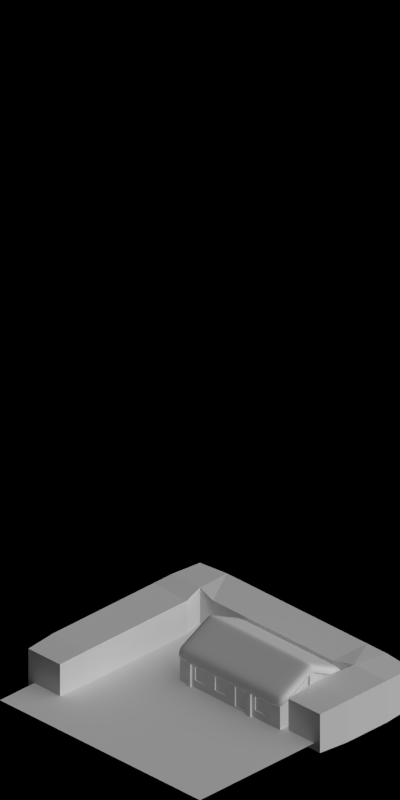 # Source: 1496-1497.blend  (saved by Blender 2.63.0; exported with 4.5.12 LTS)
import bpy
from mathutils import Matrix  # noqa: F401  (used for matrix-valued properties, if any)

bpy.ops.wm.read_factory_settings(use_empty=True)
scene = bpy.context.scene
scene.name = 'Scene'

# ---- collections
col_collection_1 = bpy.data.collections.new('Collection 1'); scene.collection.children.link(col_collection_1)

# ---- materials (node trees are filled in below, after node groups)
mat_grass_temperate = bpy.data.materials.new('Grass_Temperate')
mat_shadeless_black = bpy.data.materials.new('Shadeless_Black')
mat_concrete_normalpaving = bpy.data.materials.new('Concrete_NormalPaving')
mat_paint_white = bpy.data.materials.new('Paint_White')
mat_paint_black = bpy.data.materials.new('Paint_Black')
mat_glass_opaque = bpy.data.materials.new('Glass_Opaque')
mat_special_shadowonlybackground = bpy.data.materials.new('Special_ShadowOnlyBackground')
mat_volume_plantgreen = bpy.data.materials.new('Volume_PlantGreen')
mat_roof_thatch = bpy.data.materials.new('Roof_Thatch')

# ---- material node trees

# ---- world
world_world = bpy.data.worlds.new('World'); scene.world = world_world
world_world.color = (0.0, 0.0, 0.0)
world_world.use_sun_shadow = False
world_world.sun_shadow_jitter_overblur = 0.0
world_world.cycles.sampling_method = 'MANUAL'
world_world.cycles.sample_map_resolution = 256
world_world.light_settings.ao_factor = 0.5

# ---- cameras
cam_camera = bpy.data.cameras.new('Camera')
cam_camera.type = 'ORTHO'
cam_camera.clip_start = 0.001
cam_camera.clip_end = 100.0
cam_camera.lens = 35.0
cam_camera.sensor_width = 32.0
cam_camera.sensor_height = 18.0
cam_camera.ortho_scale = 5.656
cam_camera.dof.focus_distance = 0.0
cam_camera.dof.aperture_fstop = 128.0

# ---- lights
light_lamp_004 = bpy.data.lights.new('Lamp.004', 'SUN')
light_lamp_004.transmission_factor = 0.0
light_lamp_004.cutoff_distance = 30.0
light_lamp_004.angle = 1.571
light_lamp_004.energy = 1.0
light_lamp_004.shadow_buffer_clip_start = 1.001
light_lamp_004.shadow_soft_size = 1.0
light_lamp_004.shadow_cascade_max_distance = 1000.0
light_lamp_004.cycles.use_multiple_importance_sampling = False
light_lamp_003 = bpy.data.lights.new('Lamp.003', 'SUN')
light_lamp_003.transmission_factor = 0.0
light_lamp_003.cutoff_distance = 30.0
light_lamp_003.use_shadow = False
light_lamp_003.angle = 1.571
light_lamp_003.energy = 1.0
light_lamp_003.shadow_buffer_clip_start = 1.001
light_lamp_003.shadow_soft_size = 1.0
light_lamp_003.shadow_cascade_max_distance = 1000.0
light_lamp_003.cycles.use_multiple_importance_sampling = False

# ---- meshes
me_plane_007 = bpy.data.meshes.new('Plane.007')
me_plane_007.from_pydata([(-1.0, -1.0, 0.0), (1.0, 1.0, 0.0), (1.0, -1.0, 0.0), (-1.0, 1.0, 0.0), (-0.5, -1.0, 0.0), (-0.5, 1.0, 0.0), (1.0, -0.1, 0.0), (-1.0, -0.1, 0.0), (-0.5, -0.1, 0.0), (0.32, -0.1, 0.0), (0.32, -1.0, 0.0), (0.32, 1.0, 0.0), (0.12, 0.1, 0.0), (0.32, 0.1, 0.0), (-1.0, 0.1, 0.0), (1.0, 0.1, 0.0), (-0.5, 0.1, 0.0), (0.12, -0.1, 0.0), (0.12, 1.0, 0.0), (0.12, -1.0, 0.0), (-0.7, -1.0, 0.0), (-0.7, 1.0, 0.0), (-0.7, -0.1, 0.0), (-0.7, 0.1, 0.0), (0.32, -0.7, 0.0), (-1.0, -0.7, 0.0), (-0.5, -0.7, 0.0), (1.0, -0.7, 0.0), (-0.7, -0.7, 0.0), (0.12, -0.7, 0.0)], [], [(13, 11, 1, 15), (23, 21, 5, 16), (24, 9, 6, 27), (12, 18, 11, 13), (28, 22, 8, 26), (29, 17, 9, 24), (17, 12, 13, 9), (9, 13, 15, 6), (22, 23, 16, 8), (16, 5, 18, 12), (8, 16, 12, 17), (26, 8, 17, 29), (14, 3, 21, 23), (25, 7, 22, 28), (7, 14, 23, 22), (0, 25, 28, 20), (10, 24, 27, 2), (19, 29, 24, 10), (20, 28, 26, 4), (4, 26, 29, 19)])
me_plane_007.polygons.foreach_set('material_index', [0, 2, 0, 0, 1, 2, 0, 0, 2, 0, 2, 1, 0, 0, 0, 0, 0, 0, 0, 0])
me_plane_007.materials.append(mat_grass_temperate)
me_plane_007.materials.append(mat_shadeless_black)
me_plane_007.materials.append(mat_concrete_normalpaving)
me_plane_007.use_remesh_preserve_volume = False
me_plane_007.use_remesh_preserve_attributes = False
me_plane_007.use_mirror_vertex_groups = False
me_plane_007.update()
me_plane_008 = bpy.data.meshes.new('Plane.008')
me_plane_008.from_pydata([(0.2, -0.03, 0.0), (2.98e-09, 0.0, 0.0), (2.98e-09, -0.03, 0.0), (0.2, -0.03, 0.2), (2.98e-09, 0.0, 0.2), (2.98e-09, -0.03, 0.2), (0.024, -0.03, 0.0), (0.024, -0.03, 0.2), (0.024, 0.0, 0.2), (0.176, 0.0, 0.2), (0.2, 0.0, 0.0), (0.2, 0.0, 0.2), (0.024, 0.0, 0.0), (0.176, 0.0, 0.0), (0.176, -0.03, 0.2), (0.176, -0.03, 0.0), (0.16, 0.0, 0.0), (0.16, -0.03, 0.0), (0.16, -0.03, 0.2), (0.16, 0.0, 0.2), (0.04, 0.0, 0.2), (0.04, -0.03, 0.2), (0.04, -0.03, 0.0), (0.04, 0.0, 0.0), (0.2, -0.03, 0.18), (0.2, 0.0, 0.18), (2.98e-09, -0.03, 0.18), (2.98e-09, 0.0, 0.18), (0.024, -0.03, 0.18), (0.024, 0.0, 0.18), (0.176, 0.0, 0.18), (0.176, -0.03, 0.18), (0.16, -0.03, 0.18), (0.16, 0.0, 0.18), (0.04, 0.0, 0.18), (0.04, -0.03, 0.18), (0.2, -0.03, 0.05), (2.98e-09, 0.0, 0.05), (0.024, 0.0, 0.05), (0.176, 0.0, 0.05), (0.16, 0.0, 0.05), (0.04, 0.0, 0.05), (0.2, 0.0, 0.05), (2.98e-09, -0.03, 0.05), (0.024, -0.03, 0.05), (0.176, -0.03, 0.05), (0.16, -0.03, 0.05), (0.04, -0.03, 0.05), (0.152, -4.098e-08, 0.17), (0.048, -4.098e-08, 0.17), (0.152, -4.098e-08, 0.06), (0.048, -4.098e-08, 0.06), (0.152, -0.01, 0.17), (0.048, -0.01, 0.17), (0.152, -0.01, 0.06), (0.048, -0.01, 0.06)], [], [(31, 24, 3, 14), (23, 22, 6, 12), (26, 28, 7, 5), (32, 31, 14, 18), (10, 0, 15, 13), (40, 39, 13, 16), (11, 9, 14, 3), (13, 15, 17, 16), (35, 32, 18, 21), (41, 40, 16, 23), (9, 19, 18, 14), (16, 17, 22, 23), (19, 20, 21, 18), (28, 35, 21, 7), (45, 36, 24, 31), (43, 44, 28, 26), (4, 8, 29, 27), (46, 45, 31, 32), (47, 46, 32, 35), (20, 19, 33, 34), (44, 47, 35, 28), (27, 29, 38, 37), (50, 48, 33, 40), (15, 0, 36, 45), (2, 6, 44, 43), (17, 15, 45, 46), (22, 17, 46, 47), (6, 22, 47, 44), (50, 51, 55, 54), (48, 49, 34, 33), (41, 34, 49, 51), (40, 41, 51, 50), (53, 52, 54, 55), (52, 53, 49, 48), (54, 52, 48, 50), (51, 49, 53, 55), (12, 6, 2, 1), (8, 4, 5, 7), (42, 36, 0, 10), (27, 26, 5, 4), (39, 42, 10, 13), (37, 38, 12, 1), (20, 8, 7, 21), (38, 41, 23, 12), (11, 3, 24, 25), (37, 43, 26, 27), (9, 11, 25, 30), (19, 9, 30, 33), (8, 20, 34, 29), (25, 24, 36, 42), (30, 25, 42, 39), (33, 30, 39, 40), (29, 34, 41, 38), (1, 2, 43, 37)])
me_plane_008.polygons.foreach_set('material_index', [0, 0, 0, 0, 0, 0, 0, 0, 0, 0, 0, 0, 0, 0, 0, 0, 0, 0, 1, 0, 0, 0, 1, 0, 0, 0, 0, 0, 1, 1, 1, 1, 2, 1, 1, 1, 0, 0, 0, 0, 0, 0, 0, 0, 0, 0, 0, 0, 0, 0, 0, 0, 0, 0])
me_plane_008.materials.append(mat_paint_white)
me_plane_008.materials.append(mat_paint_black)
me_plane_008.materials.append(mat_glass_opaque)
me_plane_008.use_remesh_preserve_volume = False
me_plane_008.use_remesh_preserve_attributes = False
me_plane_008.use_mirror_vertex_groups = False
me_plane_008.update()
me_plane_002 = bpy.data.meshes.new('Plane.002')
me_plane_002.from_pydata([(-0.38, -0.02, 0.0), (-0.42, -0.02, 0.0), (-0.38, 0.02, 0.0), (-0.42, 0.02, 0.0), (-0.08, 0.28, 0.0), (-0.12, 0.28, 0.0), (-0.08, 0.32, 0.0), (-0.12, 0.32, 0.0), (0.52, 0.28, 0.0), (0.48, 0.28, 0.0), (0.52, 0.32, 0.0), (0.48, 0.32, 0.0), (0.62, 0.08, 0.0), (0.58, 0.08, 0.0), (0.62, 0.12, 0.0), (0.58, 0.12, 0.0), (0.12, -0.32, 0.0), (0.08, -0.32, 0.0), (0.12, -0.28, 0.0), (0.08, -0.28, 0.0), (-0.08, -0.32, 0.0), (-0.12, -0.32, 0.0), (-0.08, -0.28, 0.0), (-0.12, -0.28, 0.0), (-0.38, -0.02, 0.2), (-0.42, -0.02, 0.2), (-0.38, 0.02, 0.2), (-0.42, 0.02, 0.2), (-0.12, 0.28, 0.2), (-0.08, 0.32, 0.2), (-0.12, 0.32, 0.2), (0.52, 0.28, 0.2), (0.48, 0.28, 0.2), (0.62, 0.08, 0.2), (0.58, 0.08, 0.2), (0.62, 0.12, 0.2), (0.58, 0.12, 0.2), (0.08, -0.32, 0.2), (0.08, -0.28, 0.2), (-0.08, -0.32, 0.2), (-0.12, -0.28, 0.2), (-0.38, 0.02, 0.35), (-0.38, -0.02, 0.35), (-0.08, 0.28, 0.2), (0.52, 0.32, 0.2), (0.48, 0.32, 0.2), (0.58, 0.12, 0.3), (0.62, 0.08, 0.3), (0.12, -0.32, 0.2), (0.12, -0.28, 0.2), (-0.12, -0.32, 0.2), (-0.08, -0.28, 0.2), (-0.42, -0.02, 0.35), (-0.42, 0.02, 0.35), (0.58, 0.08, 0.3), (0.62, 0.12, 0.3)], [], [(2, 0, 1, 3), (6, 4, 5, 7), (10, 8, 9, 11), (14, 12, 13, 15), (18, 16, 17, 19), (22, 20, 21, 23), (6, 7, 30, 29), (24, 25, 1, 0), (7, 5, 28, 30), (2, 3, 27, 26), (33, 34, 13, 12), (3, 1, 25, 27), (19, 17, 37, 38), (14, 15, 36, 35), (31, 32, 9, 8), (0, 2, 26, 24), (15, 13, 34, 36), (12, 14, 35, 33), (24, 26, 41, 42), (22, 23, 40, 51), (48, 37, 17, 16), (8, 10, 44, 31), (23, 21, 50, 40), (18, 19, 38, 49), (4, 6, 29, 43), (20, 22, 51, 39), (16, 18, 49, 48), (10, 11, 45, 44), (43, 28, 5, 4), (39, 50, 21, 20), (11, 9, 32, 45), (29, 30, 28, 43), (44, 45, 32, 31), (49, 38, 37, 48), (51, 40, 50, 39), (42, 52, 25, 24), (27, 25, 52, 53), (26, 27, 53, 41), (36, 34, 54, 46), (41, 53, 52, 42), (55, 46, 54, 47), (35, 36, 46, 55), (47, 54, 34, 33), (33, 35, 55, 47)])
me_plane_002.materials.append(mat_paint_black)
me_plane_002.use_remesh_preserve_volume = False
me_plane_002.use_remesh_preserve_attributes = False
me_plane_002.use_mirror_vertex_groups = False
me_plane_002.update()
me_plane_001 = bpy.data.meshes.new('Plane.001')
me_plane_001.from_pydata([(-1.0, -1.0, 0.0), (1.0, 1.0, 0.0), (1.0, -1.0, 0.0), (-1.0, 1.0, 0.0)], [], [(0, 3, 1, 2)])
me_plane_001.materials.append(mat_special_shadowonlybackground)
me_plane_001.use_remesh_preserve_volume = False
me_plane_001.use_remesh_preserve_attributes = False
me_plane_001.use_mirror_vertex_groups = False
me_plane_001.update()
me_cube = bpy.data.meshes.new('Cube')
me_cube.from_pydata([(-1.0, -1.0, -0.9), (-1.0, -0.8, -0.9), (-0.8, -0.8, -0.9), (-0.8, -1.0, -0.9), (-1.0, -1.0, -0.7), (-1.0, -0.8, -0.7), (-0.8, -0.8, -0.7), (-0.8, -1.0, -0.7), (-1.0, 1.0, -0.9), (-0.8, 1.0, -0.9), (-1.0, 1.0, -0.7), (-0.8, 1.0, -0.7), (-0.8, -0.6, -0.7), (-0.8, -0.4, -0.7), (-0.8, -0.2, -0.7), (-0.8, 0.0, -0.7), (-0.8, 0.2, -0.7), (-0.8, 0.4, -0.7), (-0.8, 0.6, -0.7), (-0.8, 0.8, -0.7), (-1.0, 0.8, -0.7), (-1.0, 0.6, -0.7), (-1.0, 0.4, -0.7), (-1.0, 0.2, -0.7), (-1.0, -1.49e-08, -0.7), (-1.0, -0.2, -0.7), (-1.0, -0.4, -0.7), (-1.0, -0.6, -0.7), (-1.0, 0.8, -0.9), (-1.0, 0.6, -0.9), (-1.0, 0.4, -0.9), (-1.0, 0.2, -0.9), (-1.0, -1.49e-08, -0.9), (-1.0, -0.2, -0.9), (-1.0, -0.4, -0.9), (-1.0, -0.6, -0.9), (-0.8, -0.6, -0.9), (-0.8, -0.4, -0.9), (-0.8, -0.2, -0.9), (-0.8, 0.0, -0.9), (-0.8, 0.2, -0.9), (-0.8, 0.4, -0.9), (-0.8, 0.6, -0.9), (-0.8, 0.8, -0.9), (-0.6, -1.0, -0.7), (-0.4, -1.0, -0.7), (-0.2, -1.0, -0.7), (0.0, -1.0, -0.7), (0.2, -1.0, -0.7), (0.4, -1.0, -0.7), (0.6, -1.0, -0.7), (0.6, -0.8, -0.7), (0.4, -0.8, -0.7), (0.2, -0.8, -0.7), (-1.49e-08, -0.8, -0.7), (-0.2, -0.8, -0.7), (-0.4, -0.8, -0.7), (-0.6, -0.8, -0.7), (-0.6, -1.0, -0.9), (-0.4, -1.0, -0.9), (-0.2, -1.0, -0.9), (0.0, -1.0, -0.9), (0.2, -1.0, -0.9), (0.4, -1.0, -0.9), (0.6, -1.0, -0.9), (0.6, -0.8, -0.9), (0.4, -0.8, -0.9), (0.2, -0.8, -0.9), (-1.49e-08, -0.8, -0.9), (-0.2, -0.8, -0.9), (-0.4, -0.8, -0.9), (-0.6, -0.8, -0.9), (-0.2, 0.8, -0.9), (-0.2, 0.8, -0.7), (-0.2, 1.0, -0.7), (-0.2, 1.0, -0.9), (-0.4, 1.0, -0.9), (-0.4, 1.0, -0.7), (-0.4, 0.8, -0.7), (-0.4, 0.8, -0.9), (-0.6, 0.8, -0.9), (-0.6, 0.8, -0.7), (-0.6, 1.0, -0.7), (-0.6, 1.0, -0.9)], [], [(4, 5, 1, 0), (20, 19, 11, 10), (7, 4, 0, 3), (0, 1, 2, 3), (7, 6, 5, 4), (10, 11, 9, 8), (27, 35, 1, 5), (43, 9, 83, 80), (43, 28, 8, 9), (57, 71, 2, 6), (5, 6, 12, 27), (27, 12, 13, 26), (26, 13, 14, 25), (25, 14, 15, 24), (24, 15, 16, 23), (23, 16, 17, 22), (22, 17, 18, 21), (21, 18, 19, 20), (10, 8, 28, 20), (20, 28, 29, 21), (21, 29, 30, 22), (22, 30, 31, 23), (23, 31, 32, 24), (24, 32, 33, 25), (25, 33, 34, 26), (26, 34, 35, 27), (6, 2, 36, 12), (12, 36, 37, 13), (13, 37, 38, 14), (14, 38, 39, 15), (15, 39, 40, 16), (16, 40, 41, 17), (17, 41, 42, 18), (18, 42, 43, 19), (2, 1, 35, 36), (36, 35, 34, 37), (37, 34, 33, 38), (38, 33, 32, 39), (39, 32, 31, 40), (40, 31, 30, 41), (41, 30, 29, 42), (42, 29, 28, 43), (6, 7, 44, 57), (57, 44, 45, 56), (56, 45, 46, 55), (55, 46, 47, 54), (54, 47, 48, 53), (53, 48, 49, 52), (52, 49, 50, 51), (7, 3, 58, 44), (44, 58, 59, 45), (45, 59, 60, 46), (46, 60, 61, 47), (47, 61, 62, 48), (48, 62, 63, 49), (49, 63, 64, 50), (51, 65, 66, 52), (52, 66, 67, 53), (53, 67, 68, 54), (54, 68, 69, 55), (55, 69, 70, 56), (56, 70, 71, 57), (3, 2, 71, 58), (58, 71, 70, 59), (59, 70, 69, 60), (60, 69, 68, 61), (61, 68, 67, 62), (62, 67, 66, 63), (63, 66, 65, 64), (72, 73, 78, 79), (79, 76, 75, 72), (73, 74, 77, 78), (73, 72, 75, 74), (78, 77, 82, 81), (80, 83, 76, 79), (79, 78, 81, 80), (74, 75, 76, 77), (82, 83, 9, 11), (80, 81, 19, 43), (81, 82, 11, 19), (77, 76, 83, 82), (50, 64, 65, 51)])
me_cube.materials.append(mat_volume_plantgreen)
me_cube.use_remesh_preserve_volume = False
me_cube.use_remesh_preserve_attributes = False
me_cube.use_mirror_vertex_groups = False
me_cube.update()
me_plane_021 = bpy.data.meshes.new('Plane.021')
me_plane_021.from_pydata([(-0.62, -6.191e-08, 0.15), (0.42, 2.944e-08, 0.15), (-0.62, 0.32, -0.01009), (0.42, 0.32, -0.01009), (-0.62, -0.32, -0.01009), (0.42, -0.32, -0.01009), (-0.62, -6.191e-08, 0.22), (0.42, 2.944e-08, 0.22), (-0.62, 0.32, 0.05991), (0.42, 0.32, 0.05991), (-0.62, -0.32, 0.05991), (0.42, -0.32, 0.05991), (0.42, -0.24, 0.02994), (-0.62, -0.24, 0.02994), (0.42, -0.24, 0.09994), (-0.62, -0.24, 0.09994), (-0.52, 0.32, 0.05991), (-0.52, -0.32, 0.05991), (-0.52, -0.24, 0.02994), (-0.52, -0.24, 0.09994), (-0.52, -4.681e-08, 0.15), (-0.52, 0.32, -0.01009), (-0.52, -0.32, -0.01009), (-0.52, -4.681e-08, 0.22), (0.32, -0.24, 0.02994), (0.32, 0.24, 0.09994), (-0.52, 0.24, 0.09994), (-0.52, 0.24, 0.02994), (0.32, 0.32, 0.05991), (0.32, -0.32, 0.05991), (-0.62, 0.24, 0.09994), (0.42, 0.24, 0.09994), (-0.62, 0.24, 0.02994), (0.42, 0.24, 0.02994), (0.32, -0.32, -0.01009), (0.32, 0.32, -0.01009), (0.32, 0.24, 0.02994), (0.32, -0.24, 0.09994), (0.32, 1.434e-08, 0.22), (0.32, 1.434e-08, 0.15), (-0.52, 0.036, 0.202), (-0.52, 0.036, 0.132), (-0.62, 0.036, 0.202), (-0.62, 0.036, 0.132), (0.42, 0.036, 0.132), (0.42, 0.036, 0.202), (0.32, 0.036, 0.132), (0.32, 0.036, 0.202), (0.32, -0.036, 0.132), (0.32, -0.036, 0.202), (-0.52, -0.036, 0.132), (-0.52, -0.036, 0.202), (-0.62, -0.036, 0.202), (0.42, -0.036, 0.202), (-0.62, -0.036, 0.132), (0.42, -0.036, 0.132)], [], [(46, 44, 1, 39), (24, 12, 5, 34), (47, 38, 7, 45), (37, 29, 11, 14), (13, 4, 10, 15), (33, 3, 9, 31), (14, 11, 5, 12), (21, 2, 8, 16), (30, 8, 2, 32), (17, 10, 4, 22), (48, 55, 12, 24), (49, 37, 14, 53), (54, 13, 15, 52), (53, 14, 12, 55), (44, 33, 31, 45), (29, 17, 22, 34), (52, 15, 19, 51), (28, 25, 31, 9), (13, 18, 22, 4), (42, 6, 23, 40), (42, 30, 32, 43), (35, 3, 33, 36), (35, 21, 16, 28), (15, 10, 17, 19), (43, 41, 20, 0), (54, 50, 18, 13), (8, 30, 26, 16), (2, 21, 27, 32), (18, 24, 34, 22), (21, 35, 36, 27), (16, 26, 25, 28), (40, 23, 38, 47), (41, 46, 39, 20), (50, 48, 24, 18), (3, 35, 28, 9), (11, 29, 34, 5), (19, 17, 29, 37), (51, 19, 37, 49), (36, 33, 44, 46), (25, 47, 45, 31), (1, 44, 45, 7), (30, 42, 40, 26), (6, 42, 43, 0), (32, 27, 41, 43), (26, 40, 47, 25), (27, 36, 46, 41), (20, 39, 48, 50), (6, 52, 51, 23), (0, 20, 50, 54), (0, 54, 52, 6), (23, 51, 49, 38), (38, 49, 53, 7), (7, 53, 55, 1), (39, 1, 55, 48)])
me_plane_021.polygons.foreach_set('use_smooth', [True] * 54)
_k = {(2, 21): 1.0, (3, 33): 1.0, (4, 22): 1.0, (2, 32): 1.0, (5, 12): 1.0, (4, 13): 1.0, (1, 55): 1.0, (0, 54): 1.0, (0, 43): 1.0, (1, 44): 1.0, (3, 35): 1.0, (5, 34): 1.0, (22, 34): 1.0, (21, 35): 1.0, (32, 43): 1.0, (33, 44): 1.0, (13, 54): 1.0, (12, 55): 1.0}
me_plane_021.attributes.new('crease_edge', 'FLOAT', 'EDGE').data.foreach_set('value', [_k.get((min(e.vertices), max(e.vertices)), 0.0) for e in me_plane_021.edges])
me_plane_021.materials.append(mat_roof_thatch)
me_plane_021.use_remesh_preserve_volume = False
me_plane_021.use_remesh_preserve_attributes = False
me_plane_021.use_mirror_vertex_groups = False
me_plane_021.update()
me_plane_009 = bpy.data.meshes.new('Plane.009')
me_plane_009.from_pydata([(0.2, -0.03, 0.0), (-1.51e-08, -0.03, 0.0), (0.2, -0.03, 0.2), (-1.51e-08, -0.03, 0.2), (0.024, -0.03, 0.0), (0.024, -0.03, 0.2), (0.024, 0.0, 0.2), (0.176, -1.49e-08, 0.2), (0.2, -1.49e-08, 0.0), (-1.51e-08, -1.49e-08, 0.0), (0.2, -1.49e-08, 0.2), (-1.51e-08, -1.49e-08, 0.2), (0.024, -1.49e-08, 0.0), (0.176, -1.49e-08, 0.0), (0.176, -0.03, 0.2), (0.176, -0.03, 0.0), (0.04, -1.49e-08, 0.0), (0.04, -0.03, 0.0), (0.04, -0.03, 0.2), (0.04, -1.49e-08, 0.2), (0.16, -0.03, 0.2), (0.16, -0.03, 0.0), (0.16, -1.49e-08, 0.0), (0.16, -1.49e-08, 0.2), (0.04, -0.03, 0.18), (0.04, -1.49e-08, 0.18), (0.16, -1.49e-08, 0.18), (0.16, -0.03, 0.18), (0.2, -0.03, 0.18), (-1.51e-08, -0.03, 0.18), (0.024, -0.03, 0.18), (0.2, -1.49e-08, 0.18), (-1.51e-08, -1.49e-08, 0.18), (0.176, -0.03, 0.18), (0.024, -1.49e-08, 0.18), (0.176, -1.49e-08, 0.18), (0.152, -1.49e-08, 0.17), (0.048, -1.49e-08, 0.01), (0.048, -1.49e-08, 0.17), (0.152, -1.49e-08, 0.01), (0.152, -0.01, 0.17), (0.048, -0.01, 0.17), (0.152, -0.01, 0.01), (0.048, -0.01, 0.01)], [], [(12, 4, 1, 9), (31, 28, 0, 8), (32, 29, 3, 11), (33, 28, 2, 14), (16, 17, 4, 12), (29, 30, 5, 3), (27, 33, 14, 20), (8, 0, 15, 13), (26, 35, 13, 22), (10, 7, 14, 2), (22, 21, 17, 16), (30, 24, 18, 5), (34, 25, 16, 12), (23, 19, 18, 20), (7, 23, 20, 14), (24, 27, 20, 18), (9, 1, 29, 32), (21, 15, 33, 27), (13, 15, 21, 22), (1, 4, 30, 29), (10, 2, 28, 31), (15, 0, 28, 33), (23, 7, 35, 26), (4, 17, 24, 30), (17, 21, 27, 24), (19, 23, 26, 25), (41, 40, 42, 43), (6, 11, 3, 5), (35, 31, 8, 13), (32, 34, 12, 9), (19, 6, 5, 18), (36, 38, 25, 26), (7, 10, 31, 35), (11, 6, 34, 32), (6, 19, 25, 34), (22, 16, 37, 39), (26, 22, 39, 36), (38, 37, 16, 25), (40, 41, 38, 36), (39, 37, 43, 42), (41, 43, 37, 38), (36, 39, 42, 40)])
me_plane_009.polygons.foreach_set('material_index', [0, 0, 0, 0, 0, 0, 0, 0, 0, 0, 1, 0, 0, 0, 0, 0, 0, 0, 0, 0, 0, 0, 0, 0, 1, 0, 1, 0, 0, 0, 0, 1, 0, 0, 0, 1, 1, 1, 1, 1, 1, 1])
me_plane_009.materials.append(mat_paint_white)
me_plane_009.materials.append(mat_paint_black)
me_plane_009.use_remesh_preserve_volume = False
me_plane_009.use_remesh_preserve_attributes = False
me_plane_009.use_mirror_vertex_groups = False
me_plane_009.update()
me_plane_016 = bpy.data.meshes.new('Plane.016')
me_plane_016.from_pydata([(9.921e-11, 2.235e-08, 0.0), (9.921e-11, 2.235e-08, 0.1999), (0.1, 7.451e-09, 0.0), (0.1, 0.0, 0.1999), (1.5e-08, 0.1, 0.0), (1.5e-08, 0.1, 0.25), (0.03, 0.03, 0.215), (0.1, 0.03, 0.0), (0.1, 0.03, 0.215), (3.824e-09, 0.03, 0.0), (3.824e-09, 0.03, 0.215), (0.03, 0.1, 0.25), (0.03, 0.1, 0.0), (0.03, 1.49e-08, 0.1999), (0.03, 2.235e-08, 0.0), (0.03, 0.03, 0.0)], [], [(13, 14, 2, 3), (10, 9, 0, 1), (15, 9, 4, 12), (3, 2, 7, 8), (5, 4, 9, 10), (14, 0, 9, 15), (1, 0, 14, 13), (5, 11, 12, 4), (2, 14, 15, 7), (8, 6, 13, 3), (11, 5, 10, 6), (8, 7, 15, 6), (6, 10, 1, 13), (11, 6, 15, 12)])
me_plane_016.materials.append(mat_paint_white)
me_plane_016.use_remesh_preserve_volume = False
me_plane_016.use_remesh_preserve_attributes = False
me_plane_016.use_mirror_vertex_groups = False
me_plane_016.update()
me_plane_013 = bpy.data.meshes.new('Plane.013')
me_plane_013.from_pydata([(0.0, 0.0, 0.0), (1.355e-09, 1.023e-16, 0.1999), (0.1, 0.0, 0.0), (0.1, 7.55e-09, 0.1999), (0.0, -0.1, 0.0), (0.0, -0.1, 0.25), (0.03, -0.03, 0.215), (0.1, -0.03, 0.0), (0.1, -0.03, 0.215), (0.0, -0.03, 0.0), (0.0, -0.03, 0.215), (0.03, -0.1, 0.25), (0.03, -0.1, 0.0), (0.03, 2.265e-09, 0.1999), (0.03, 0.0, 0.0), (0.03, -0.03, 0.0)], [], [(13, 14, 2, 3), (10, 9, 0, 1), (15, 9, 4, 12), (3, 2, 7, 8), (5, 4, 9, 10), (14, 0, 9, 15), (1, 0, 14, 13), (5, 11, 12, 4), (2, 14, 15, 7), (8, 6, 13, 3), (11, 5, 10, 6), (8, 7, 15, 6), (6, 10, 1, 13), (11, 6, 15, 12)])
me_plane_013.materials.append(mat_paint_white)
me_plane_013.use_remesh_preserve_volume = False
me_plane_013.use_remesh_preserve_attributes = False
me_plane_013.use_mirror_vertex_groups = False
me_plane_013.update()
me_plane_005 = bpy.data.meshes.new('Plane.005')
me_plane_005.from_pydata([(0.4, -0.03, 0.0), (7.451e-09, 1.776e-15, 0.0), (7.451e-09, -0.03, 0.0), (0.4, -0.03, 0.25), (7.451e-09, 1.776e-15, 0.25), (7.451e-09, -0.03, 0.25), (0.124, -0.03, 0.0), (0.12, -0.03, 0.31), (0.12, 1.812e-08, 0.31), (0.28, 4.228e-08, 0.31), (0.4, 3.02e-08, 0.0), (0.4, 3.02e-08, 0.25), (0.124, 1.51e-08, 0.0), (0.276, 1.51e-08, 0.0), (0.28, -0.03, 0.31), (0.276, -0.03, 0.0), (0.26, 1.51e-08, 0.0), (0.26, -0.03, 0.0), (0.26, -0.03, 0.32), (0.26, 1.51e-08, 0.32), (0.14, 1.51e-08, 0.32), (0.14, -0.03, 0.32), (0.14, -0.03, 0.0), (0.14, 1.51e-08, 0.0), (0.4, -0.03, 0.18), (0.4, 3.02e-08, 0.18), (7.451e-09, -0.03, 0.18), (7.451e-09, 1.776e-15, 0.18), (0.124, -0.03, 0.25), (0.124, 1.51e-08, 0.25), (0.276, 1.51e-08, 0.25), (0.276, -0.03, 0.25), (0.26, -0.03, 0.25), (0.26, 1.51e-08, 0.25), (0.14, 1.51e-08, 0.25), (0.14, -0.03, 0.25), (0.4, -0.03, 0.1), (7.451e-09, 1.776e-15, 0.1), (0.124, 1.51e-08, 0.1), (0.276, 1.51e-08, 0.1), (0.26, 1.51e-08, 0.1), (0.14, 1.51e-08, 0.1), (0.4, 3.02e-08, 0.1), (7.451e-09, -0.03, 0.1), (0.124, -0.03, 0.1), (0.276, -0.03, 0.1), (0.26, -0.03, 0.1), (0.14, -0.03, 0.1), (0.252, -2.588e-08, 0.24), (0.148, -2.588e-08, 0.24), (0.252, -2.588e-08, 0.11), (0.148, -2.588e-08, 0.11), (0.252, -0.01, 0.24), (0.148, -0.01, 0.24), (0.252, -0.01, 0.11), (0.148, -0.01, 0.11), (0.2, 1.51e-08, 0.35), (0.2, -0.03, 0.0), (0.2, 1.51e-08, 0.0), (0.2, -0.03, 0.35), (0.2, -0.03, 0.25), (0.2, 1.51e-08, 0.25), (0.2, 1.51e-08, 0.1), (0.2, -0.03, 0.1), (0.2, -2.588e-08, 0.24), (0.2, -2.588e-08, 0.11), (0.2, -0.01, 0.24), (0.2, -0.01, 0.11)], [], [(31, 24, 3, 14), (23, 22, 6, 12), (26, 28, 7, 5), (32, 31, 14, 18), (10, 0, 15, 13), (40, 39, 13, 16), (11, 9, 14, 3), (13, 15, 17, 16), (60, 32, 18, 59), (62, 40, 16, 58), (9, 19, 18, 14), (58, 57, 22, 23), (56, 20, 21, 59), (28, 35, 21, 7), (45, 36, 24, 31), (43, 44, 28, 26), (4, 8, 29, 27), (46, 45, 31, 32), (63, 46, 32, 60), (56, 19, 33, 61), (44, 47, 35, 28), (27, 29, 38, 37), (50, 48, 33, 40), (15, 0, 36, 45), (2, 6, 44, 43), (17, 15, 45, 46), (57, 17, 46, 63), (6, 22, 47, 44), (65, 51, 55, 67), (64, 49, 34, 61), (41, 34, 49, 51), (62, 41, 51, 65), (66, 52, 54, 67), (66, 53, 49, 64), (54, 52, 48, 50), (51, 49, 53, 55), (12, 6, 2, 1), (8, 4, 5, 7), (42, 36, 0, 10), (27, 26, 5, 4), (39, 42, 10, 13), (37, 38, 12, 1), (20, 8, 7, 21), (38, 41, 23, 12), (11, 3, 24, 25), (37, 43, 26, 27), (9, 11, 25, 30), (19, 9, 30, 33), (8, 20, 34, 29), (25, 24, 36, 42), (30, 25, 42, 39), (33, 30, 39, 40), (29, 34, 41, 38), (1, 2, 43, 37), (35, 60, 59, 21), (41, 62, 58, 23), (16, 17, 57, 58), (19, 56, 59, 18), (47, 63, 60, 35), (20, 56, 61, 34), (22, 57, 63, 47), (50, 65, 67, 54), (48, 64, 61, 33), (40, 62, 65, 50), (53, 66, 67, 55), (52, 66, 64, 48)])
me_plane_005.polygons.foreach_set('material_index', [0, 0, 0, 0, 0, 0, 0, 0, 0, 0, 0, 0, 0, 0, 0, 0, 0, 0, 1, 0, 0, 0, 1, 0, 0, 0, 0, 0, 1, 1, 1, 1, 2, 1, 1, 1, 0, 0, 0, 0, 0, 0, 0, 0, 0, 0, 0, 0, 0, 0, 0, 0, 0, 0, 0, 0, 0, 0, 1, 0, 0, 1, 1, 1, 2, 1])
me_plane_005.materials.append(mat_paint_white)
me_plane_005.materials.append(mat_paint_white)
me_plane_005.materials.append(mat_glass_opaque)
me_plane_005.use_remesh_preserve_volume = False
me_plane_005.use_remesh_preserve_attributes = False
me_plane_005.use_mirror_vertex_groups = False
me_plane_005.update()

# ---- objects
ob_plane_004 = bpy.data.objects.new('Plane.004', me_plane_007)
ob_plane_003 = bpy.data.objects.new('Plane.003', me_plane_008)
ob_plane_002 = bpy.data.objects.new('Plane.002', me_plane_008)
ob_plane = bpy.data.objects.new('Plane', me_plane_002)
ob_plane_000 = bpy.data.objects.new('Plane.000', me_plane_001)
ob_cube = bpy.data.objects.new('Cube', me_cube)
ob_plane_013 = bpy.data.objects.new('Plane.013', me_plane_021)
ob_plane_1600 = bpy.data.objects.new('Plane.1600', me_plane_008)
ob_plane_1599 = bpy.data.objects.new('Plane.1599', me_plane_008)
ob_plane_1596 = bpy.data.objects.new('Plane.1596', me_plane_008)
ob_plane_1595 = bpy.data.objects.new('Plane.1595', me_plane_009)
ob_plane_1588 = bpy.data.objects.new('Plane.1588', me_plane_016)
ob_plane_1587 = bpy.data.objects.new('Plane.1587', me_plane_016)
ob_plane_1586 = bpy.data.objects.new('Plane.1586', me_plane_013)
ob_plane_1585 = bpy.data.objects.new('Plane.1585', me_plane_013)
ob_plane_1579 = bpy.data.objects.new('Plane.1579', me_plane_005)
ob_plane_1577 = bpy.data.objects.new('Plane.1577', me_plane_009)
ob_plane_1576 = bpy.data.objects.new('Plane.1576', me_plane_008)
ob_plane_1575 = bpy.data.objects.new('Plane.1575', me_plane_005)
ob_rotationcontrol_001 = bpy.data.objects.new('RotationControl.001', None)
ob_cameratarget = bpy.data.objects.new('CameraTarget', None)
ob_camera = bpy.data.objects.new('Camera', cam_camera)
ob_lamp_001 = bpy.data.objects.new('Lamp.001', light_lamp_004)
ob_lamp = bpy.data.objects.new('Lamp', light_lamp_003)

# ---- transforms, parenting, visibility, modifiers, constraints
ob_plane_004.location = (1.788e-07, 0.0, 0.0)
ob_plane_004.rotation_euler = (0.0, 0.0, -1.571)
ob_plane_004.lineart.crease_threshold = 0.0
ob_plane_003.location = (-5.7, -0.2, 0.0)
ob_plane_003.rotation_euler = (0.0, 0.0, 1.571)
ob_plane_003.lineart.crease_threshold = 0.0
ob_plane_002.location = (-5.1, 2.012e-07, 0.0)
ob_plane_002.rotation_euler = (0.0, 0.0, -1.571)
ob_plane_002.lineart.crease_threshold = 0.0
ob_plane.location = (-5.4, 0.3, 0.0)
ob_plane.rotation_euler = (0.0, 0.0, -1.571)
ob_plane.lineart.crease_threshold = 0.0
ob_plane_000.location = (-5.0, 0.0, 0.0)
ob_plane_000.lineart.crease_threshold = 0.0
ob_cube.location = (-5.0, 0.0, 0.9)
ob_cube.lineart.crease_threshold = 0.0
_m = ob_cube.modifiers.new('Displace', 'DISPLACE')
_m.strength = 0.2
ob_plane_013.location = (-5.4, 0.3, 0.2)
ob_plane_013.rotation_euler = (0.0, 0.0, 1.571)
ob_plane_013.lineart.crease_threshold = 0.0
_m = ob_plane_013.modifiers.new('Subsurf', 'SUBSURF')
_m.uv_smooth = 'PRESERVE_CORNERS'
_m.quality = 2
_m.show_only_control_edges = False
ob_plane_1600.location = (-5.7, 0.2, 0.0)
ob_plane_1600.rotation_euler = (0.0, 0.0, 1.571)
ob_plane_1600.lineart.crease_threshold = 0.0
ob_plane_1599.location = (-5.1, 0.2, 0.0)
ob_plane_1599.rotation_euler = (0.0, 0.0, -1.571)
ob_plane_1599.lineart.crease_threshold = 0.0
ob_plane_1596.location = (-5.7, 1.416e-07, 0.0)
ob_plane_1596.rotation_euler = (0.0, 0.0, 1.571)
ob_plane_1596.lineart.crease_threshold = 0.0
ob_plane_1595.location = (-5.7, 0.4, 0.0)
ob_plane_1595.rotation_euler = (0.0, 0.0, 1.571)
ob_plane_1595.lineart.crease_threshold = 0.0
ob_plane_1588.location = (-5.7, 0.7, 0.0)
ob_plane_1588.rotation_euler = (0.0, 0.0, -1.571)
ob_plane_1588.lineart.crease_threshold = 0.0
ob_plane_1587.location = (-5.1, -0.3, 0.0)
ob_plane_1587.rotation_euler = (0.0, 0.0, -4.712)
ob_plane_1587.lineart.crease_threshold = 0.0
ob_plane_1586.location = (-5.7, -0.3, 0.0)
ob_plane_1586.rotation_euler = (0.0, 0.0, -4.712)
ob_plane_1586.lineart.crease_threshold = 0.0
ob_plane_1585.location = (-5.1, 0.7, 0.0)
ob_plane_1585.rotation_euler = (0.0, 0.0, -1.571)
ob_plane_1585.lineart.crease_threshold = 0.0
ob_plane_1579.location = (-5.6, 0.7, 1.49e-08)
ob_plane_1579.lineart.crease_threshold = 0.0
ob_plane_1577.location = (-5.1, 0.4, 0.0)
ob_plane_1577.rotation_euler = (0.0, 0.0, -1.571)
ob_plane_1577.lineart.crease_threshold = 0.0
ob_plane_1576.location = (-5.1, 0.6, 0.0)
ob_plane_1576.rotation_euler = (0.0, 0.0, -1.571)
ob_plane_1576.lineart.crease_threshold = 0.0
ob_plane_1575.location = (-5.2, -0.3, 1.49e-08)
ob_plane_1575.rotation_euler = (0.0, 0.0, -3.142)
ob_plane_1575.lineart.crease_threshold = 0.0
ob_rotationcontrol_001.location = (-5.0, 0.0, 0.0)
ob_rotationcontrol_001.empty_image_offset = (0.0, 0.0)
ob_rotationcontrol_001.lineart.crease_threshold = 0.0
ob_cameratarget.parent = ob_rotationcontrol_001
ob_cameratarget.location = (0.0, 0.0, 2.451)
ob_cameratarget.empty_image_offset = (0.0, 0.0)
ob_cameratarget.lineart.crease_threshold = 0.0
ob_camera.parent = ob_cameratarget
ob_camera.location = (4.0, 4.0, 3.268)
ob_camera.rotation_euler = (1.109, 0.01082, 0.8149)
ob_camera.lock_rotations_4d = False
ob_camera.empty_display_type = 'ARROWS'
ob_camera.color = (0.0, 0.0, 0.0, 0.0)
ob_camera.display_type = 'WIRE'
ob_camera.lineart.crease_threshold = 0.0
_c = ob_camera.constraints.new('TRACK_TO'); _c.name = 'TrackTo'
_c.target = ob_cameratarget
ob_lamp_001.parent = ob_rotationcontrol_001
ob_lamp_001.location = (-1.0, 2.0, 2.0)
ob_lamp_001.lock_rotations_4d = False
ob_lamp_001.empty_display_type = 'ARROWS'
ob_lamp_001.color = (0.0, 0.0, 0.0, 0.0)
ob_lamp_001.lineart.crease_threshold = 0.0
_c = ob_lamp_001.constraints.new('TRACK_TO'); _c.name = 'TrackTo'
_c.target = ob_rotationcontrol_001
ob_lamp.parent = ob_rotationcontrol_001
ob_lamp.location = (-1.0, 2.0, 0.8)
ob_lamp.lock_rotations_4d = False
ob_lamp.empty_display_type = 'ARROWS'
ob_lamp.color = (0.0, 0.0, 0.0, 0.0)
ob_lamp.lineart.crease_threshold = 0.0
_c = ob_lamp.constraints.new('TRACK_TO'); _c.name = 'TrackTo'
_c.target = ob_rotationcontrol_001

# ---- collection membership
col_collection_1.objects.link(ob_plane_004)
col_collection_1.objects.link(ob_plane_003)
col_collection_1.objects.link(ob_plane_002)
col_collection_1.objects.link(ob_plane)
col_collection_1.objects.link(ob_plane_000)
col_collection_1.objects.link(ob_cube)
col_collection_1.objects.link(ob_plane_013)
col_collection_1.objects.link(ob_plane_1600)
col_collection_1.objects.link(ob_plane_1599)
col_collection_1.objects.link(ob_plane_1596)
col_collection_1.objects.link(ob_plane_1595)
col_collection_1.objects.link(ob_plane_1588)
col_collection_1.objects.link(ob_plane_1587)
col_collection_1.objects.link(ob_plane_1586)
col_collection_1.objects.link(ob_plane_1585)
col_collection_1.objects.link(ob_plane_1579)
col_collection_1.objects.link(ob_plane_1577)
col_collection_1.objects.link(ob_plane_1576)
col_collection_1.objects.link(ob_plane_1575)
col_collection_1.objects.link(ob_rotationcontrol_001)
col_collection_1.objects.link(ob_cameratarget)
col_collection_1.objects.link(ob_camera)
col_collection_1.objects.link(ob_lamp_001)
col_collection_1.objects.link(ob_lamp)

# ---- scene / render settings (as saved in the file)
scene.camera = ob_camera
scene.frame_start = 1; scene.frame_end = 2; scene.frame_set(2)
scene.render.engine = 'BLENDER_EEVEE_NEXT'
scene.render.image_settings.compression = 90
scene.render.resolution_x = 256
scene.render.resolution_y = 512
scene.render.dither_intensity = 0.0
scene.render.bake_margin = 2
scene.render.bake_bias = 0.0
scene.cycles.use_denoising = False
scene.cycles.samples = 10
scene.cycles.sampling_pattern = 'TABULATED_SOBOL'
scene.cycles.light_sampling_threshold = 0.0
scene.cycles.use_adaptive_sampling = False
scene.cycles.use_light_tree = False
scene.cycles.blur_glossy = 0.0
scene.cycles.volume_bounces = 1
scene.cycles.pixel_filter_type = 'GAUSSIAN'
scene.cycles.sample_clamp_indirect = 0.0
scene.view_settings.view_transform = 'Standard'
bpy.context.view_layer.update()
